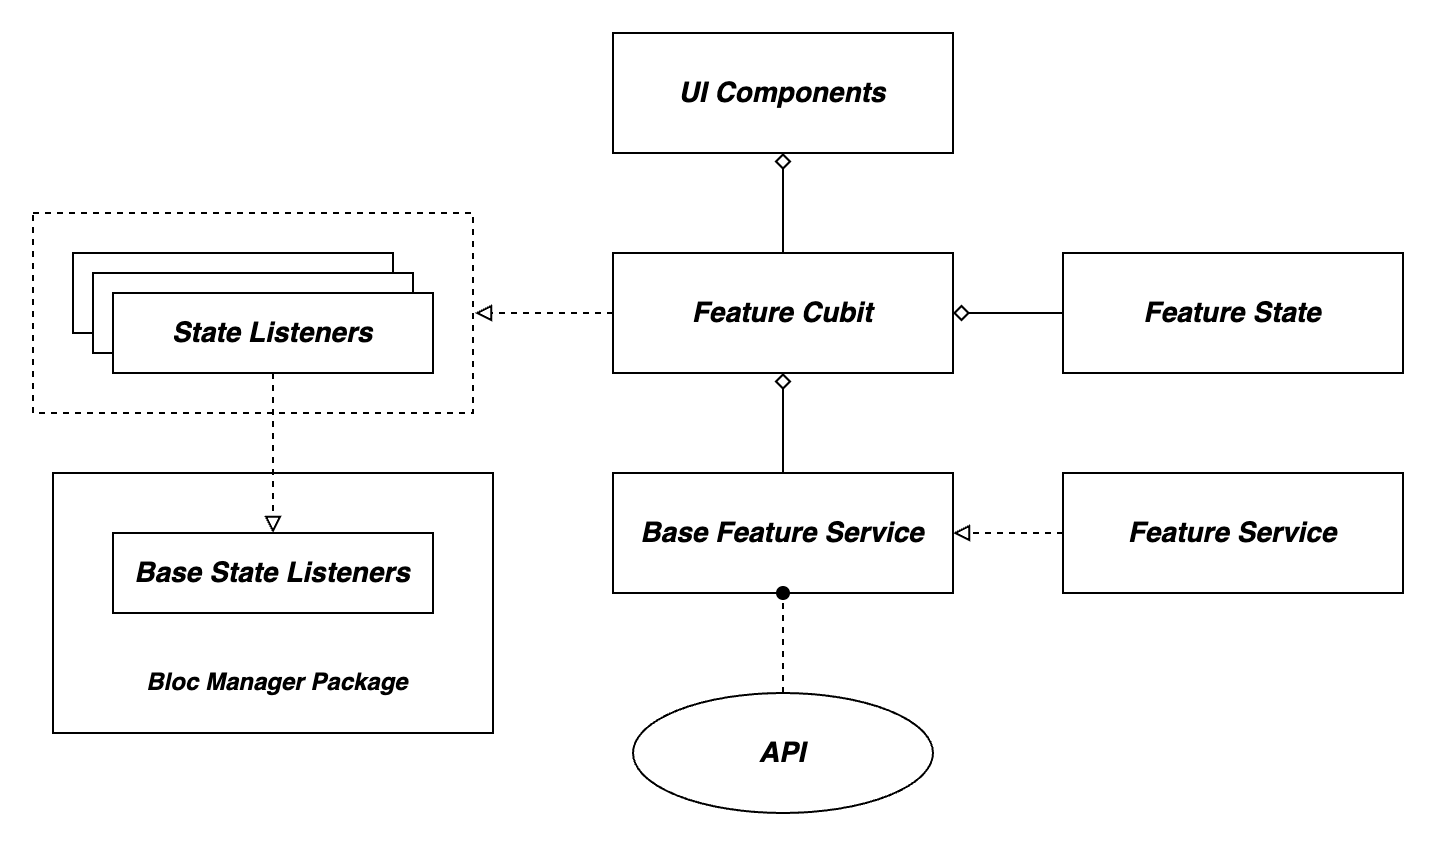

The diagram above was exported from draw.io. Its source (the exported page's mxGraphModel, read from the mxfile embedded in the PNG):
<mxGraphModel dx="2092" dy="1813" grid="1" gridSize="10" guides="1" tooltips="1" connect="1" arrows="1" fold="1" page="1" pageScale="1" pageWidth="850" pageHeight="1100" math="0" shadow="0">
  <root>
    <mxCell id="0" />
    <mxCell id="1" parent="0" />
    <mxCell id="sym_Ej258EgGN9iyfUwe-15" value="" style="rounded=0;whiteSpace=wrap;html=1;fontSize=14;fontStyle=0;startSize=50;strokeWidth=1;shadow=0;dashed=0;arcSize=4;" parent="1" vertex="1">
      <mxGeometry x="-810" y="-850" width="220" height="130" as="geometry" />
    </mxCell>
    <mxCell id="YMWdoubiEic3nJtBfIlK-10" value="&lt;b&gt;&lt;i&gt;&lt;font style=&quot;font-size: 14px;&quot;&gt;Base Feature Service&lt;br&gt;&lt;/font&gt;&lt;/i&gt;&lt;/b&gt;" style="rounded=0;whiteSpace=wrap;html=1;fontSize=14;fontStyle=0;startSize=50;strokeWidth=1;shadow=0;dashed=0;arcSize=4;" parent="1" vertex="1">
      <mxGeometry x="-530" y="-850" width="170" height="60" as="geometry" />
    </mxCell>
    <mxCell id="oxd1AN75Vg3AiaZAubvh-1" style="edgeStyle=orthogonalEdgeStyle;rounded=0;orthogonalLoop=1;jettySize=auto;html=1;exitX=0.5;exitY=0;exitDx=0;exitDy=0;entryX=0.5;entryY=1;entryDx=0;entryDy=0;endArrow=diamond;endFill=0;strokeWidth=1;" parent="1" source="YMWdoubiEic3nJtBfIlK-10" target="oxd1AN75Vg3AiaZAubvh-9" edge="1">
      <mxGeometry relative="1" as="geometry">
        <mxPoint x="-446.25" y="-900" as="targetPoint" />
      </mxGeometry>
    </mxCell>
    <mxCell id="7Izyg6F2nDNsNUzlnIEZ-1" style="edgeStyle=orthogonalEdgeStyle;rounded=0;orthogonalLoop=1;jettySize=auto;html=1;entryX=0.5;entryY=1;entryDx=0;entryDy=0;endArrow=oval;endFill=1;dashed=1;strokeWidth=1;exitX=0.5;exitY=0;exitDx=0;exitDy=0;" parent="1" source="gJOojatnoc0kgtdwVnqg-1" target="YMWdoubiEic3nJtBfIlK-10" edge="1">
      <mxGeometry relative="1" as="geometry">
        <mxPoint x="-187.5" y="-700" as="sourcePoint" />
      </mxGeometry>
    </mxCell>
    <mxCell id="gJOojatnoc0kgtdwVnqg-1" value="&lt;font style=&quot;font-size: 14px;&quot;&gt;&lt;i&gt;API&lt;/i&gt;&lt;/font&gt;" style="ellipse;whiteSpace=wrap;html=1;fontStyle=1;fontSize=12;strokeWidth=1;" parent="1" vertex="1">
      <mxGeometry x="-520" y="-740" width="150" height="60" as="geometry" />
    </mxCell>
    <mxCell id="oxd1AN75Vg3AiaZAubvh-7" value="&lt;b&gt;&lt;i&gt;Feature State&lt;/i&gt;&lt;/b&gt;" style="rounded=0;whiteSpace=wrap;html=1;fontSize=14;fontStyle=0;startSize=50;strokeWidth=1;shadow=0;dashed=0;arcSize=4;" parent="1" vertex="1">
      <mxGeometry x="-305" y="-960" width="170" height="60" as="geometry" />
    </mxCell>
    <mxCell id="sym_Ej258EgGN9iyfUwe-11" style="edgeStyle=orthogonalEdgeStyle;rounded=0;orthogonalLoop=1;jettySize=auto;html=1;exitX=0;exitY=0.5;exitDx=0;exitDy=0;entryX=1;entryY=0.5;entryDx=0;entryDy=0;endArrow=block;endFill=0;strokeWidth=1;dashed=1;" parent="1" source="oxd1AN75Vg3AiaZAubvh-9" target="sym_Ej258EgGN9iyfUwe-4" edge="1">
      <mxGeometry relative="1" as="geometry" />
    </mxCell>
    <mxCell id="oxd1AN75Vg3AiaZAubvh-9" value="&lt;b&gt;&lt;i&gt;Feature Cubit&lt;/i&gt;&lt;/b&gt;" style="rounded=0;whiteSpace=wrap;html=1;fontSize=14;fontStyle=0;startSize=50;strokeWidth=1;shadow=0;dashed=0;arcSize=4;" parent="1" vertex="1">
      <mxGeometry x="-530" y="-960" width="170" height="60" as="geometry" />
    </mxCell>
    <mxCell id="oxd1AN75Vg3AiaZAubvh-11" value="&lt;b&gt;&lt;i&gt;UI Components&lt;/i&gt;&lt;/b&gt;" style="rounded=0;whiteSpace=wrap;html=1;fontSize=14;fontStyle=0;startSize=50;strokeWidth=1;shadow=0;dashed=0;arcSize=4;" parent="1" vertex="1">
      <mxGeometry x="-530" y="-1070" width="170" height="60" as="geometry" />
    </mxCell>
    <mxCell id="oxd1AN75Vg3AiaZAubvh-13" style="edgeStyle=orthogonalEdgeStyle;rounded=0;orthogonalLoop=1;jettySize=auto;html=1;exitX=0.5;exitY=0;exitDx=0;exitDy=0;entryX=0.5;entryY=1;entryDx=0;entryDy=0;endArrow=diamond;endFill=0;strokeWidth=1;" parent="1" source="oxd1AN75Vg3AiaZAubvh-9" target="oxd1AN75Vg3AiaZAubvh-11" edge="1">
      <mxGeometry relative="1" as="geometry" />
    </mxCell>
    <mxCell id="sym_Ej258EgGN9iyfUwe-3" style="edgeStyle=orthogonalEdgeStyle;rounded=0;orthogonalLoop=1;jettySize=auto;html=1;exitX=0;exitY=0.5;exitDx=0;exitDy=0;entryX=1;entryY=0.5;entryDx=0;entryDy=0;endArrow=block;endFill=0;strokeWidth=1;dashed=1;" parent="1" source="sym_Ej258EgGN9iyfUwe-2" target="YMWdoubiEic3nJtBfIlK-10" edge="1">
      <mxGeometry relative="1" as="geometry" />
    </mxCell>
    <mxCell id="sym_Ej258EgGN9iyfUwe-2" value="&lt;font style=&quot;&quot;&gt;&lt;b style=&quot;&quot;&gt;&lt;i&gt;Feature Service&lt;/i&gt;&lt;/b&gt;&lt;br&gt;&lt;/font&gt;" style="rounded=0;whiteSpace=wrap;html=1;fontSize=14;fontStyle=0;startSize=50;strokeWidth=1;shadow=0;dashed=0;arcSize=4;" parent="1" vertex="1">
      <mxGeometry x="-305" y="-850" width="170" height="60" as="geometry" />
    </mxCell>
    <mxCell id="oxd1AN75Vg3AiaZAubvh-8" style="edgeStyle=orthogonalEdgeStyle;rounded=0;orthogonalLoop=1;jettySize=auto;html=1;entryX=1;entryY=0.5;entryDx=0;entryDy=0;endArrow=diamond;endFill=0;strokeWidth=1;" parent="1" source="oxd1AN75Vg3AiaZAubvh-7" target="oxd1AN75Vg3AiaZAubvh-9" edge="1">
      <mxGeometry relative="1" as="geometry">
        <mxPoint x="-135" y="-1040" as="targetPoint" />
      </mxGeometry>
    </mxCell>
    <mxCell id="sym_Ej258EgGN9iyfUwe-4" value="" style="rounded=0;whiteSpace=wrap;html=1;dashed=1;shadow=0;glass=0;strokeWidth=1;perimeterSpacing=1;" parent="1" vertex="1">
      <mxGeometry x="-820" y="-980" width="220" height="100" as="geometry" />
    </mxCell>
    <mxCell id="sym_Ej258EgGN9iyfUwe-5" value="&lt;b&gt;&lt;i&gt;&lt;font style=&quot;font-size: 14px;&quot;&gt;State Listeners&lt;br&gt;&lt;/font&gt;&lt;/i&gt;&lt;/b&gt;" style="rounded=0;whiteSpace=wrap;html=1;fontSize=14;fontStyle=0;startSize=50;strokeWidth=1;shadow=0;dashed=0;arcSize=4;" parent="1" vertex="1">
      <mxGeometry x="-800" y="-960" width="160" height="40" as="geometry" />
    </mxCell>
    <mxCell id="sym_Ej258EgGN9iyfUwe-6" value="&lt;b&gt;&lt;i&gt;&lt;font style=&quot;font-size: 14px;&quot;&gt;State Listeners&lt;br&gt;&lt;/font&gt;&lt;/i&gt;&lt;/b&gt;" style="rounded=0;whiteSpace=wrap;html=1;fontSize=14;fontStyle=0;startSize=50;strokeWidth=1;shadow=0;dashed=0;arcSize=4;" parent="1" vertex="1">
      <mxGeometry x="-790" y="-950" width="160" height="40" as="geometry" />
    </mxCell>
    <mxCell id="sym_Ej258EgGN9iyfUwe-7" value="&lt;b&gt;&lt;i&gt;&lt;font style=&quot;font-size: 14px;&quot;&gt;State Listeners&lt;br&gt;&lt;/font&gt;&lt;/i&gt;&lt;/b&gt;" style="rounded=0;whiteSpace=wrap;html=1;fontSize=14;fontStyle=0;startSize=50;strokeWidth=1;shadow=0;dashed=0;arcSize=4;" parent="1" vertex="1">
      <mxGeometry x="-780" y="-940" width="160" height="40" as="geometry" />
    </mxCell>
    <mxCell id="sym_Ej258EgGN9iyfUwe-12" value="&lt;b&gt;&lt;i&gt;&lt;font style=&quot;font-size: 14px;&quot;&gt;Base State Listeners&lt;br&gt;&lt;/font&gt;&lt;/i&gt;&lt;/b&gt;" style="rounded=0;whiteSpace=wrap;html=1;fontSize=14;fontStyle=0;startSize=50;strokeWidth=1;shadow=0;dashed=0;arcSize=4;" parent="1" vertex="1">
      <mxGeometry x="-780" y="-820" width="160" height="40" as="geometry" />
    </mxCell>
    <mxCell id="sym_Ej258EgGN9iyfUwe-14" style="edgeStyle=orthogonalEdgeStyle;rounded=0;orthogonalLoop=1;jettySize=auto;html=1;exitX=0.5;exitY=1;exitDx=0;exitDy=0;entryX=0.5;entryY=0;entryDx=0;entryDy=0;endArrow=block;endFill=0;strokeWidth=1;dashed=1;" parent="1" source="sym_Ej258EgGN9iyfUwe-7" target="sym_Ej258EgGN9iyfUwe-12" edge="1">
      <mxGeometry relative="1" as="geometry" />
    </mxCell>
    <mxCell id="sym_Ej258EgGN9iyfUwe-16" value="&lt;i&gt;&lt;b&gt;Bloc Manager Package&lt;/b&gt;&lt;/i&gt;" style="text;html=1;strokeColor=none;fillColor=none;align=center;verticalAlign=middle;whiteSpace=wrap;rounded=0;strokeWidth=1;" parent="1" vertex="1">
      <mxGeometry x="-765" y="-760" width="135" height="30" as="geometry" />
    </mxCell>
  </root>
</mxGraphModel>